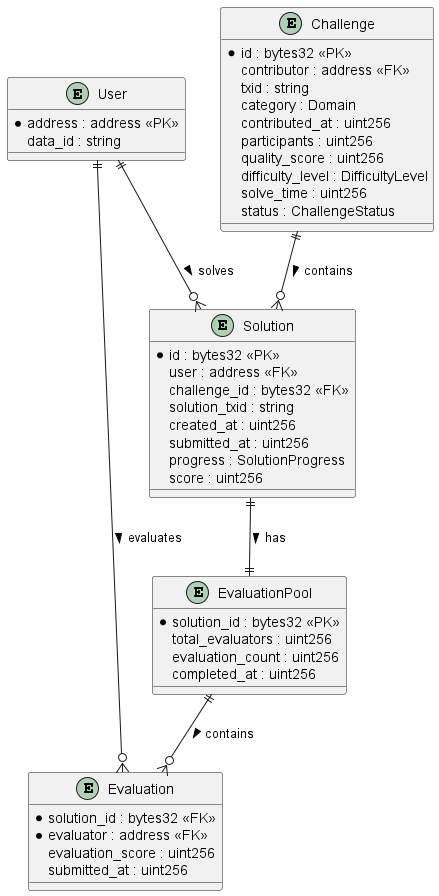

The diagram above was rendered by PlantUML. Its source (embedded in the PNG):
@startuml
entity User {
  *address : address <<PK>>
  data_id : string
}

entity Challenge {
  *id : bytes32 <<PK>>
  contributor : address <<FK>>
  txid : string
  category : Domain
  contributed_at : uint256
  participants : uint256
  quality_score : uint256
  difficulty_level : DifficultyLevel
  solve_time : uint256
  status : ChallengeStatus
}

entity Solution {
  *id : bytes32 <<PK>>
  user : address <<FK>>
  challenge_id : bytes32 <<FK>>
  solution_txid : string
  created_at : uint256
  submitted_at : uint256
  progress : SolutionProgress
  score : uint256
}

entity EvaluationPool {
  *solution_id : bytes32 <<PK>>
  total_evaluators : uint256
  evaluation_count : uint256
  completed_at : uint256
}

entity Evaluation {
  *solution_id : bytes32 <<FK>>
  *evaluator : address <<FK>>
  evaluation_score : uint256
  submitted_at : uint256
}

User ||--o{ Solution : solves >
Challenge ||--o{ Solution : contains >
Solution ||--|| EvaluationPool : has >
EvaluationPool ||--o{ Evaluation : contains >
User ||--o{ Evaluation : evaluates >
@enduml